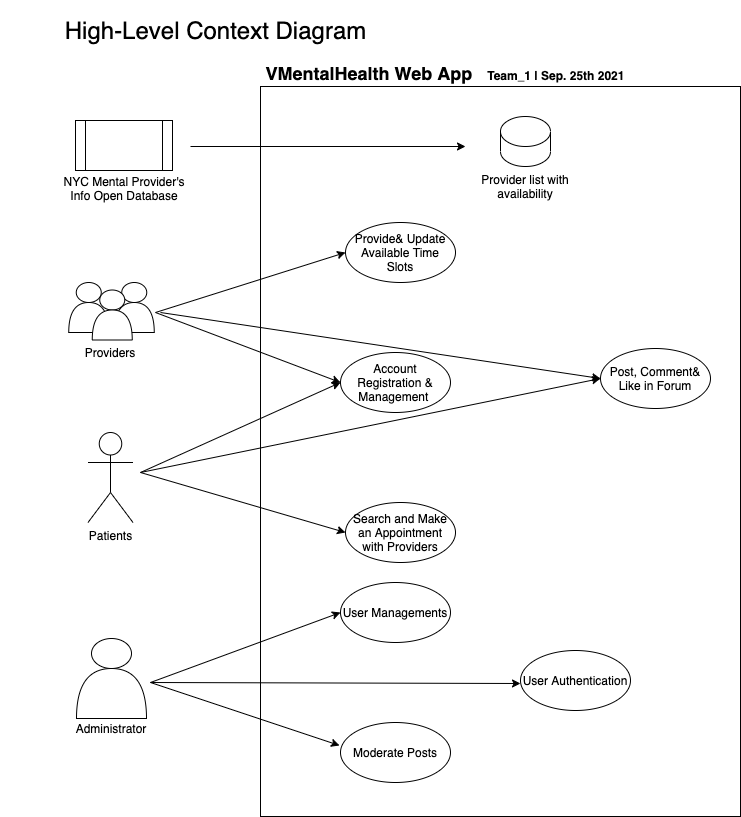

The diagram above was exported from draw.io. Its source (the exported page's mxGraphModel, read from the mxfile embedded in the PNG):
<mxGraphModel dx="786" dy="513" grid="1" gridSize="10" guides="1" tooltips="1" connect="1" arrows="1" fold="1" page="1" pageScale="1" pageWidth="1100" pageHeight="850" background="none" math="0" shadow="0">
  <root>
    <mxCell id="0" />
    <mxCell id="1" parent="0" />
    <mxCell id="ZJPeKAQyKDkNjZhlLkP7-25" value="" style="rounded=0;whiteSpace=wrap;html=1;" parent="1" vertex="1">
      <mxGeometry x="320" y="96" width="480" height="730" as="geometry" />
    </mxCell>
    <mxCell id="ZJPeKAQyKDkNjZhlLkP7-7" value="Patients" style="shape=umlActor;verticalLabelPosition=bottom;verticalAlign=top;html=1;outlineConnect=0;" parent="1" vertex="1">
      <mxGeometry x="147.5" y="442" width="45" height="90" as="geometry" />
    </mxCell>
    <mxCell id="ZJPeKAQyKDkNjZhlLkP7-12" value="" style="group" parent="1" vertex="1" connectable="0">
      <mxGeometry x="126.25" y="292" width="87.5" height="57.5" as="geometry" />
    </mxCell>
    <mxCell id="ZJPeKAQyKDkNjZhlLkP7-3" value="" style="ellipse;whiteSpace=wrap;html=1;" parent="ZJPeKAQyKDkNjZhlLkP7-12" vertex="1">
      <mxGeometry x="9.5" width="25" height="20" as="geometry" />
    </mxCell>
    <mxCell id="ZJPeKAQyKDkNjZhlLkP7-4" value="" style="shape=or;whiteSpace=wrap;html=1;rotation=-90;" parent="ZJPeKAQyKDkNjZhlLkP7-12" vertex="1">
      <mxGeometry x="7" y="15" width="30" height="40" as="geometry" />
    </mxCell>
    <mxCell id="ZJPeKAQyKDkNjZhlLkP7-8" value="" style="ellipse;whiteSpace=wrap;html=1;" parent="ZJPeKAQyKDkNjZhlLkP7-12" vertex="1">
      <mxGeometry x="55" width="25" height="20" as="geometry" />
    </mxCell>
    <mxCell id="ZJPeKAQyKDkNjZhlLkP7-9" value="" style="shape=or;whiteSpace=wrap;html=1;rotation=-90;" parent="ZJPeKAQyKDkNjZhlLkP7-12" vertex="1">
      <mxGeometry x="52.5" y="15" width="30" height="40" as="geometry" />
    </mxCell>
    <mxCell id="ZJPeKAQyKDkNjZhlLkP7-10" value="" style="ellipse;whiteSpace=wrap;html=1;" parent="ZJPeKAQyKDkNjZhlLkP7-12" vertex="1">
      <mxGeometry x="33" y="7.5" width="25" height="20" as="geometry" />
    </mxCell>
    <mxCell id="ZJPeKAQyKDkNjZhlLkP7-11" value="" style="shape=or;whiteSpace=wrap;html=1;rotation=-90;" parent="ZJPeKAQyKDkNjZhlLkP7-12" vertex="1">
      <mxGeometry x="30.5" y="22.5" width="30" height="40" as="geometry" />
    </mxCell>
    <mxCell id="ZJPeKAQyKDkNjZhlLkP7-14" value="" style="group" parent="1" vertex="1" connectable="0">
      <mxGeometry x="136" y="648" width="70" height="80" as="geometry" />
    </mxCell>
    <mxCell id="ZJPeKAQyKDkNjZhlLkP7-5" value="" style="ellipse;whiteSpace=wrap;html=1;" parent="ZJPeKAQyKDkNjZhlLkP7-14" vertex="1">
      <mxGeometry x="15" width="40" height="30" as="geometry" />
    </mxCell>
    <mxCell id="ZJPeKAQyKDkNjZhlLkP7-6" value="" style="shape=or;whiteSpace=wrap;html=1;rotation=-90;" parent="ZJPeKAQyKDkNjZhlLkP7-14" vertex="1">
      <mxGeometry x="10" y="20" width="50" height="70" as="geometry" />
    </mxCell>
    <mxCell id="ZJPeKAQyKDkNjZhlLkP7-19" value="" style="endArrow=classic;html=1;entryX=0;entryY=0.5;entryDx=0;entryDy=0;" parent="1" target="ZJPeKAQyKDkNjZhlLkP7-23" edge="1">
      <mxGeometry width="50" height="50" relative="1" as="geometry">
        <mxPoint x="215" y="322" as="sourcePoint" />
        <mxPoint x="385" y="302" as="targetPoint" />
      </mxGeometry>
    </mxCell>
    <mxCell id="ZJPeKAQyKDkNjZhlLkP7-22" value="" style="endArrow=classic;html=1;entryX=0;entryY=0.5;entryDx=0;entryDy=0;" parent="1" target="ZJPeKAQyKDkNjZhlLkP7-24" edge="1">
      <mxGeometry width="50" height="50" relative="1" as="geometry">
        <mxPoint x="215" y="322" as="sourcePoint" />
        <mxPoint x="433.75" y="368.75" as="targetPoint" />
      </mxGeometry>
    </mxCell>
    <mxCell id="ZJPeKAQyKDkNjZhlLkP7-23" value="Provide&amp;amp; Update Available Time Slots" style="ellipse;whiteSpace=wrap;html=1;" parent="1" vertex="1">
      <mxGeometry x="405" y="232" width="110" height="60" as="geometry" />
    </mxCell>
    <mxCell id="ZJPeKAQyKDkNjZhlLkP7-24" value="Account Registration &amp;amp; Management&amp;nbsp;" style="ellipse;whiteSpace=wrap;html=1;" parent="1" vertex="1">
      <mxGeometry x="400" y="362" width="110" height="60" as="geometry" />
    </mxCell>
    <mxCell id="ZJPeKAQyKDkNjZhlLkP7-26" value="Providers" style="text;html=1;strokeColor=none;fillColor=none;align=center;verticalAlign=middle;whiteSpace=wrap;rounded=0;" parent="1" vertex="1">
      <mxGeometry x="150" y="352" width="40" height="20" as="geometry" />
    </mxCell>
    <mxCell id="ZJPeKAQyKDkNjZhlLkP7-30" value="Administrator" style="text;html=1;strokeColor=none;fillColor=none;align=center;verticalAlign=middle;whiteSpace=wrap;rounded=0;" parent="1" vertex="1">
      <mxGeometry x="151" y="728" width="40" height="20" as="geometry" />
    </mxCell>
    <mxCell id="hPbOMQgzw6f_HBIucvHx-2" value="Post, Comment&amp;amp; Like in Forum" style="ellipse;whiteSpace=wrap;html=1;" parent="1" vertex="1">
      <mxGeometry x="660" y="358" width="110" height="60" as="geometry" />
    </mxCell>
    <mxCell id="hPbOMQgzw6f_HBIucvHx-3" value="&lt;span&gt;Search and Make an Appointment with Providers&lt;/span&gt;" style="ellipse;whiteSpace=wrap;html=1;" parent="1" vertex="1">
      <mxGeometry x="405" y="512" width="110" height="60" as="geometry" />
    </mxCell>
    <mxCell id="hPbOMQgzw6f_HBIucvHx-4" value="" style="endArrow=classic;html=1;entryX=0;entryY=0.5;entryDx=0;entryDy=0;" parent="1" target="ZJPeKAQyKDkNjZhlLkP7-24" edge="1">
      <mxGeometry width="50" height="50" relative="1" as="geometry">
        <mxPoint x="200" y="482" as="sourcePoint" />
        <mxPoint x="405" y="469" as="targetPoint" />
      </mxGeometry>
    </mxCell>
    <mxCell id="hPbOMQgzw6f_HBIucvHx-5" value="" style="endArrow=classic;html=1;entryX=0;entryY=0.5;entryDx=0;entryDy=0;" parent="1" target="hPbOMQgzw6f_HBIucvHx-3" edge="1">
      <mxGeometry width="50" height="50" relative="1" as="geometry">
        <mxPoint x="200" y="482" as="sourcePoint" />
        <mxPoint x="405" y="565" as="targetPoint" />
      </mxGeometry>
    </mxCell>
    <mxCell id="ZJPeKAQyKDkNjZhlLkP7-32" value="Provider list with availability" style="text;html=1;strokeColor=none;fillColor=none;align=center;verticalAlign=middle;whiteSpace=wrap;rounded=0;" parent="1" vertex="1">
      <mxGeometry x="525" y="156" width="120" height="80" as="geometry" />
    </mxCell>
    <mxCell id="ZJPeKAQyKDkNjZhlLkP7-33" value="" style="shape=cylinder3;whiteSpace=wrap;html=1;boundedLbl=1;backgroundOutline=1;size=15;" parent="1" vertex="1">
      <mxGeometry x="560" y="126" width="50" height="50" as="geometry" />
    </mxCell>
    <mxCell id="ZJPeKAQyKDkNjZhlLkP7-35" value="" style="endArrow=classic;html=1;entryX=0;entryY=0;entryDx=0;entryDy=0;" parent="1" target="ZJPeKAQyKDkNjZhlLkP7-32" edge="1">
      <mxGeometry width="50" height="50" relative="1" as="geometry">
        <mxPoint x="250" y="156" as="sourcePoint" />
        <mxPoint x="515" y="216" as="targetPoint" />
      </mxGeometry>
    </mxCell>
    <mxCell id="ZJPeKAQyKDkNjZhlLkP7-36" value="" style="shape=process;whiteSpace=wrap;html=1;backgroundOutline=1;" parent="1" vertex="1">
      <mxGeometry x="135" y="130" width="97" height="50" as="geometry" />
    </mxCell>
    <mxCell id="ZJPeKAQyKDkNjZhlLkP7-37" value="NYC Mental Provider's Info Open Database" style="text;html=1;strokeColor=none;fillColor=none;align=center;verticalAlign=middle;whiteSpace=wrap;rounded=0;" parent="1" vertex="1">
      <mxGeometry x="111.5" y="188" width="144" height="20" as="geometry" />
    </mxCell>
    <mxCell id="hPbOMQgzw6f_HBIucvHx-8" value="User Managements" style="ellipse;whiteSpace=wrap;html=1;" parent="1" vertex="1">
      <mxGeometry x="400" y="592" width="110" height="60" as="geometry" />
    </mxCell>
    <mxCell id="ZJPeKAQyKDkNjZhlLkP7-38" value="" style="endArrow=classic;html=1;entryX=0;entryY=0.5;entryDx=0;entryDy=0;" parent="1" target="hPbOMQgzw6f_HBIucvHx-2" edge="1">
      <mxGeometry width="50" height="50" relative="1" as="geometry">
        <mxPoint x="200" y="482" as="sourcePoint" />
        <mxPoint x="570" y="487" as="targetPoint" />
      </mxGeometry>
    </mxCell>
    <mxCell id="hPbOMQgzw6f_HBIucvHx-9" value="User Authentication" style="ellipse;whiteSpace=wrap;html=1;" parent="1" vertex="1">
      <mxGeometry x="580" y="660" width="110" height="60" as="geometry" />
    </mxCell>
    <mxCell id="hPbOMQgzw6f_HBIucvHx-10" value="Moderate Posts" style="ellipse;whiteSpace=wrap;html=1;" parent="1" vertex="1">
      <mxGeometry x="400" y="732" width="110" height="60" as="geometry" />
    </mxCell>
    <mxCell id="hPbOMQgzw6f_HBIucvHx-13" value="" style="endArrow=classic;html=1;entryX=0;entryY=0.5;entryDx=0;entryDy=0;" parent="1" target="hPbOMQgzw6f_HBIucvHx-8" edge="1">
      <mxGeometry width="50" height="50" relative="1" as="geometry">
        <mxPoint x="210" y="692" as="sourcePoint" />
        <mxPoint x="263.75" y="652" as="targetPoint" />
      </mxGeometry>
    </mxCell>
    <mxCell id="hPbOMQgzw6f_HBIucvHx-14" value="" style="endArrow=classic;html=1;entryX=0;entryY=0.55;entryDx=0;entryDy=0;entryPerimeter=0;" parent="1" target="hPbOMQgzw6f_HBIucvHx-9" edge="1">
      <mxGeometry width="50" height="50" relative="1" as="geometry">
        <mxPoint x="210" y="692" as="sourcePoint" />
        <mxPoint x="570" y="682" as="targetPoint" />
      </mxGeometry>
    </mxCell>
    <mxCell id="hPbOMQgzw6f_HBIucvHx-16" value="" style="endArrow=classic;html=1;entryX=-0.009;entryY=0.383;entryDx=0;entryDy=0;entryPerimeter=0;" parent="1" target="hPbOMQgzw6f_HBIucvHx-10" edge="1">
      <mxGeometry width="50" height="50" relative="1" as="geometry">
        <mxPoint x="210" y="692" as="sourcePoint" />
        <mxPoint x="400" y="774" as="targetPoint" />
      </mxGeometry>
    </mxCell>
    <mxCell id="ZJPeKAQyKDkNjZhlLkP7-42" value="" style="endArrow=classic;html=1;entryX=0;entryY=0.5;entryDx=0;entryDy=0;" parent="1" target="hPbOMQgzw6f_HBIucvHx-2" edge="1">
      <mxGeometry width="50" height="50" relative="1" as="geometry">
        <mxPoint x="220" y="322" as="sourcePoint" />
        <mxPoint x="670" y="382" as="targetPoint" />
      </mxGeometry>
    </mxCell>
    <mxCell id="ZJPeKAQyKDkNjZhlLkP7-43" value="&lt;font style=&quot;font-size: 18px&quot;&gt;&lt;b&gt;VMentalHealth Web App&amp;nbsp; &amp;nbsp;&lt;/b&gt;&lt;/font&gt;&lt;b&gt;Team_1 | Sep. 25th 2021&lt;/b&gt;" style="text;html=1;strokeColor=none;fillColor=none;align=center;verticalAlign=middle;whiteSpace=wrap;rounded=0;" parent="1" vertex="1">
      <mxGeometry x="320" y="70" width="370" height="26" as="geometry" />
    </mxCell>
    <mxCell id="ZJPeKAQyKDkNjZhlLkP7-44" value="&lt;h2 style=&quot;box-sizing: border-box ; margin-right: 0px ; margin-bottom: 16px ; margin-left: 0px ; line-height: 1.25 ; padding-bottom: 0.3em ; border-bottom: 1px solid ; color: rgb(36 , 41 , 47) ; font-family: , , &amp;#34;segoe ui&amp;#34; , &amp;#34;helvetica&amp;#34; , &amp;#34;arial&amp;#34; , sans-serif , &amp;#34;apple color emoji&amp;#34; , &amp;#34;segoe ui emoji&amp;#34; ; background-color: rgb(255 , 255 , 255) ; margin-top: 0px&quot;&gt;&lt;br&gt;&lt;/h2&gt;" style="text;html=1;strokeColor=none;fillColor=none;align=center;verticalAlign=middle;whiteSpace=wrap;rounded=0;" parent="1" vertex="1">
      <mxGeometry x="60" y="30" width="400" height="20" as="geometry" />
    </mxCell>
    <mxCell id="ZJPeKAQyKDkNjZhlLkP7-45" value="&lt;h1&gt;&lt;span style=&quot;font-weight: normal&quot;&gt;High-Level Context Diagram&lt;/span&gt;&lt;/h1&gt;" style="text;html=1;strokeColor=none;fillColor=none;align=center;verticalAlign=middle;whiteSpace=wrap;rounded=0;" parent="1" vertex="1">
      <mxGeometry x="111.5" y="25" width="327" height="30" as="geometry" />
    </mxCell>
  </root>
</mxGraphModel>